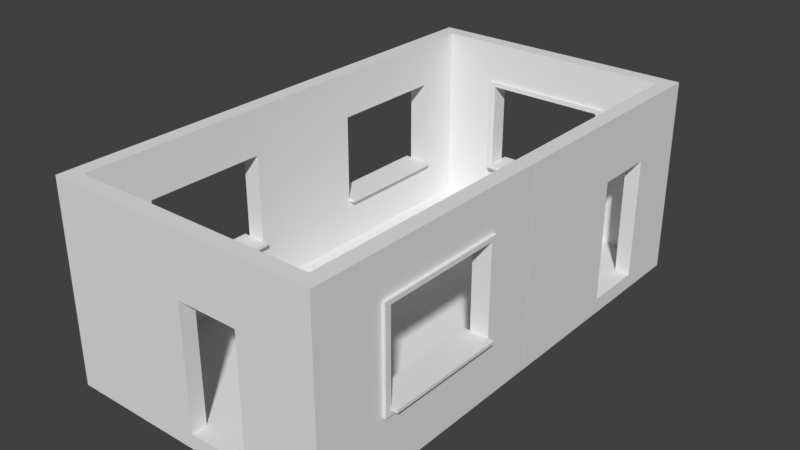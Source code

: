 # Source: RoomTest.blend  (saved by Blender 2.79.0; exported with 4.5.12 LTS)
import bpy
from mathutils import Matrix  # noqa: F401  (used for matrix-valued properties, if any)

bpy.ops.wm.read_factory_settings(use_empty=True)
scene = bpy.context.scene
scene.name = 'Scene'

# ---- collections
col_collection_1 = bpy.data.collections.new('Collection 1'); scene.collection.children.link(col_collection_1)
col_collection_11 = bpy.data.collections.new('Collection 11'); scene.collection.children.link(col_collection_11)

# ---- world
world_world = bpy.data.worlds.new('World'); scene.world = world_world
world_world.color = (0.05088, 0.05088, 0.05088)
world_world.use_sun_shadow = False
world_world.sun_shadow_jitter_overblur = 0.0
world_world.cycles.sampling_method = 'MANUAL'

# ---- meshes
me_mesh_pillar_vertical = bpy.data.meshes.new('Mesh_Pillar_Vertical')
me_mesh_pillar_vertical.from_pydata([(0.0, -0.25, 1.093e-08), (0.25, -0.25, 1.093e-08), (0.0, 3.0, 1.093e-08), (0.25, 3.0, 1.093e-08), (0.0, 3.0, 0.25), (0.0, -0.25, 0.25), (0.25, -0.25, 0.25), (0.25, 3.0, 0.25)], [], [(0, 2, 3, 1), (5, 6, 7, 4), (2, 0, 5, 4), (3, 2, 4, 7), (0, 1, 6, 5), (1, 3, 7, 6)])
me_mesh_pillar_vertical.use_remesh_preserve_volume = False
me_mesh_pillar_vertical.use_remesh_preserve_attributes = False
me_mesh_pillar_vertical.use_mirror_vertex_groups = False
me_mesh_pillar_vertical.update()
me_mesh_pillar_horizontal = bpy.data.meshes.new('Mesh_Pillar_Horizontal')
me_mesh_pillar_horizontal.from_pydata([(0.0, -0.25, -0.25), (4.0, -0.25, -0.25), (0.0, 0.0, -0.25), (4.0, 0.0, -0.25), (0.0, 0.0, 0.0), (0.0, -0.25, 0.0), (4.0, -0.25, 0.0), (4.0, 0.0, 0.0)], [], [(0, 2, 3, 1), (5, 6, 7, 4), (1, 3, 7, 6), (2, 0, 5, 4), (3, 2, 4, 7), (0, 1, 6, 5)])
me_mesh_pillar_horizontal.use_remesh_preserve_volume = False
me_mesh_pillar_horizontal.use_remesh_preserve_attributes = False
me_mesh_pillar_horizontal.use_mirror_vertex_groups = False
me_mesh_pillar_horizontal.update()
me_mesh_windowwall_detail = bpy.data.meshes.new('Mesh_WindowWall_Detail')
me_mesh_windowwall_detail.from_pydata([(0.0, 0.0, 0.0), (0.0, 3.0, 0.0), (4.0, 3.0, 0.0), (4.0, 0.0, 0.0), (0.0, 0.75, 0.0), (0.0, 1.5, 0.0), (0.0, 2.25, 0.0), (1.0, 3.0, 0.0), (2.0, 3.0, 0.0), (3.0, 3.0, 0.0), (4.0, 2.25, 0.0), (4.0, 1.5, 0.0), (4.0, 0.75, 0.0), (1.0, 0.0, 0.0), (2.0, 0.0, 0.0), (3.0, 0.0, 0.0), (1.0, 2.25, 0.0), (1.0, 1.5, 0.0), (1.0, 0.75, 0.0), (2.0, 2.25, 0.0), (0.0, 2.25, 0.0), (2.0, 0.75, 0.0), (3.0, 2.25, 0.0), (3.0, 1.5, 0.0), (3.0, 0.75, 0.0), (0.0, 3.0, 0.0), (3.0, 3.0, 0.0), (4.0, 3.0, 0.0), (4.0, 0.75, 0.0), (4.0, 0.0, 0.0), (3.0, 0.0, 0.0), (0.0, 0.0, 0.0), (0.0, 0.75, 0.0), (0.0, 1.5, 0.0), (1.0, 3.0, 0.0), (2.0, 3.0, 0.0), (4.0, 2.25, 0.0), (4.0, 1.5, 0.0), (1.0, 0.0, 0.0), (2.0, 0.0, 0.0), (1.0, 0.75, 0.0), (1.0, 2.25, 0.0), (1.0, 1.5, 0.0), (2.0, 0.75, 0.0), (2.0, 2.25, 0.0), (3.0, 0.75, 0.0), (3.0, 2.25, 0.0), (3.0, 1.5, 0.0), (3.0, 0.0, 0.0), (4.0, 0.0, 0.0), (4.0, 0.75, 0.0), (3.0, 3.0, 0.0), (4.0, 3.0, 0.0), (0.0, 2.25, 0.0), (0.0, 3.0, 0.0), (0.0, 0.0, 0.0), (0.0, 0.75, 0.0), (0.0, 1.5, 0.0), (1.0, 3.0, 0.0), (2.0, 3.0, 0.0), (4.0, 2.25, 0.0), (4.0, 1.5, 0.0), (1.0, 0.0, 0.0), (2.0, 0.0, 0.0), (1.0, 0.75, 0.0), (1.0, 2.25, 0.0), (1.0, 1.5, 0.0), (2.0, 0.75, 0.0), (2.0, 2.25, 0.0), (3.0, 0.75, 0.0), (3.0, 2.25, 0.0), (3.0, 1.5, 0.0), (3.0, 0.0, 0.25), (4.0, 0.0, 0.25), (4.0, 0.75, 0.25), (3.0, 3.0, 0.25), (4.0, 3.0, 0.25), (0.0, 2.25, 0.25), (0.0, 3.0, 0.25), (0.0, 0.0, 0.25), (0.0, 0.75, 0.25), (0.0, 1.5, 0.25), (1.0, 3.0, 0.25), (2.0, 3.0, 0.25), (4.0, 2.25, 0.25), (4.0, 1.5, 0.25), (1.0, 0.0, 0.25), (2.0, 0.0, 0.25), (1.0, 0.75, 0.25), (1.0, 2.25, 0.25), (1.0, 1.5, 0.25), (2.0, 0.8, 0.4), (2.0, 2.25, 0.25), (3.0, 0.75, 0.25), (3.0, 2.25, 0.25), (3.0, 1.5, 0.25), (3.1, 3.0, 0.0), (3.1, 0.0, 0.0), (3.1, 0.0, 0.0), (3.1, 3.0, 0.0), (3.1, 2.25, 0.0), (3.1, 1.5, 0.0), (3.1, 0.75, 0.0), (3.1, 0.0, 0.0), (3.1, 3.0, 0.0), (3.1, 0.0, 0.25), (3.1, 3.0, 0.25), (3.1, 2.25, 0.25), (3.1, 1.5, 0.25), (3.1, 0.75, 0.25), (0.9, 3.0, 0.0), (0.9, 0.0, 0.0), (0.9, 2.25, 0.0), (0.9, 1.5, 0.0), (0.9, 0.75, 0.0), (0.9, 3.0, 0.0), (0.9, 0.0, 0.0), (0.9, 3.0, 0.0), (0.9, 0.0, 0.0), (0.9, 3.0, 0.25), (0.9, 0.0, 0.25), (0.9, 2.25, 0.25), (0.9, 1.5, 0.25), (0.9, 0.75, 0.25), (0.0, 2.325, 0.0), (4.0, 2.325, 0.0), (1.0, 2.325, 0.0), (2.0, 2.325, 0.0), (3.0, 2.325, 0.0), (0.0, 2.325, 0.0), (4.0, 2.325, 0.0), (0.0, 2.325, 0.0), (4.0, 2.325, 0.0), (0.0, 2.325, 0.25), (4.0, 2.325, 0.25), (1.0, 2.325, 0.25), (2.0, 2.325, 0.25), (3.0, 2.325, 0.25), (3.1, 2.325, 0.25), (3.1, 2.325, 0.0), (0.9, 2.325, 0.25), (0.9, 2.325, 0.0), (4.0, 0.675, 0.0), (0.0, 0.675, 0.0), (1.0, 0.675, 0.0), (2.0, 0.675, 0.0), (4.0, 0.675, 0.0), (3.0, 0.675, 0.0), (0.0, 0.675, 0.0), (4.0, 0.675, 0.0), (0.0, 0.675, 0.0), (4.0, 0.675, 0.25), (0.0, 0.675, 0.25), (1.0, 0.675, 0.25), (2.0, 0.675, 0.25), (3.0, 0.675, 0.25), (3.1, 0.675, 0.25), (3.1, 0.675, 0.0), (0.9, 0.675, 0.25), (0.9, 0.675, 0.0), (1.0, 2.325, 0.3), (1.0, 2.25, 0.3), (1.0, 1.5, 0.3), (1.0, 0.75, 0.3), (2.0, 2.325, 0.3), (2.0, 2.25, 0.3), (3.0, 2.325, 0.3), (3.0, 2.25, 0.3), (3.0, 1.5, 0.3), (3.0, 0.75, 0.3), (2.0, 0.75, 0.3), (3.1, 2.25, 0.3), (3.1, 1.5, 0.3), (3.1, 0.75, 0.3), (3.1, 0.675, 0.3), (0.9, 2.25, 0.3), (0.9, 1.5, 0.3), (0.9, 0.75, 0.3), (0.9, 0.675, 0.3), (3.1, 2.325, 0.3), (0.9, 2.325, 0.3), (1.0, 0.675, 0.3), (2.0, 0.675, 0.3), (3.0, 0.675, 0.3), (1.0, 0.8, 0.25), (1.0, 0.8, 0.0), (2.0, 0.8, 0.0), (3.0, 0.8, 0.0), (2.0, 0.8, 0.25), (3.0, 0.8, 0.25), (2.0, 0.8, 0.3), (1.0, 0.8, 0.3), (3.0, 0.8, 0.3), (2.0, 0.75, 0.4), (3.0, 0.8, 0.4), (3.0, 0.75, 0.4), (1.0, 0.75, 0.4), (1.0, 0.8, 0.4), (2.0, 0.75, -0.1), (1.0, 0.75, -0.1), (3.0, 0.75, -0.1), (3.0, 0.8, -0.1), (2.0, 0.8, -0.1), (1.0, 0.8, -0.1)], [], [(157, 142, 3, 97), (159, 144, 13, 111), (144, 145, 14, 13), (145, 147, 15, 14), (141, 126, 16, 112), (112, 16, 17, 113), (113, 17, 18, 114), (126, 127, 19, 16), (40, 64, 67, 43), (30, 48, 63, 39), (127, 128, 22, 19), (115, 117, 58, 34), (44, 68, 65, 41), (139, 125, 10, 100), (100, 10, 11, 101), (101, 11, 12, 102), (39, 63, 62, 38), (129, 131, 54, 25), (33, 57, 53, 20), (116, 118, 55, 31), (32, 56, 57, 33), (37, 61, 50, 28), (42, 66, 64, 40), (148, 150, 56, 32), (97, 98, 30, 15), (16, 41, 42, 17), (18, 40, 43, 21), (10, 36, 37, 11), (23, 47, 46, 22), (143, 148, 32, 4), (17, 42, 40, 18), (22, 46, 44, 19), (11, 37, 28, 12), (24, 45, 47, 23), (4, 32, 33, 5), (111, 116, 31, 0), (5, 33, 20, 6), (21, 43, 45, 24), (14, 39, 38, 13), (110, 115, 34, 7), (124, 129, 25, 1), (15, 30, 39, 14), (7, 34, 35, 8), (96, 99, 27, 2), (19, 44, 41, 16), (8, 35, 26, 9), (142, 146, 29, 3), (125, 130, 36, 10), (117, 54, 78, 119), (65, 68, 92, 89), (62, 63, 87, 86), (53, 57, 81, 77), (118, 62, 86, 120), (57, 56, 80, 81), (50, 61, 85, 74), (64, 66, 90, 88), (150, 55, 79, 152), (61, 60, 84, 85), (66, 65, 89, 90), (131, 53, 77, 133), (34, 58, 59, 35), (98, 103, 48, 30), (46, 70, 68, 44), (35, 59, 51, 26), (47, 71, 70, 46), (146, 149, 49, 29), (43, 67, 69, 45), (130, 132, 60, 36), (45, 69, 71, 47), (41, 65, 66, 42), (99, 104, 52, 27), (36, 60, 61, 37), (154, 87, 72, 155), (153, 86, 87, 154), (158, 120, 86, 153), (156, 105, 73, 151), (137, 136, 164, 166), (153, 154, 182, 181), (94, 95, 168, 167), (140, 121, 175, 180), (92, 94, 167, 165), (138, 107, 84, 134), (107, 108, 85, 84), (108, 109, 74, 85), (103, 49, 73, 105), (63, 48, 72, 87), (88, 163, 191, 184), (59, 58, 82, 83), (149, 50, 74, 151), (68, 70, 94, 92), (51, 59, 83, 75), (70, 71, 95, 94), (104, 51, 75, 106), (192, 190, 91, 194), (132, 52, 76, 134), (71, 69, 93, 95), (52, 104, 106, 76), (48, 103, 105, 72), (122, 123, 177, 176), (158, 153, 181, 178), (156, 109, 173, 174), (155, 72, 105, 156), (26, 51, 104, 99), (29, 49, 103, 98), (9, 26, 99, 96), (3, 29, 98, 97), (23, 101, 102, 24), (22, 100, 101, 23), (128, 139, 100, 22), (147, 157, 97, 15), (81, 80, 123, 122), (77, 81, 122, 121), (133, 77, 121, 140), (152, 79, 120, 158), (55, 118, 120, 79), (58, 117, 119, 82), (1, 25, 115, 110), (13, 38, 116, 111), (38, 62, 118, 116), (25, 54, 117, 115), (5, 113, 114, 4), (6, 112, 113, 5), (124, 141, 112, 6), (143, 159, 111, 0), (1, 110, 141, 124), (78, 133, 140, 119), (9, 96, 139, 128), (75, 137, 138, 106), (60, 132, 134, 84), (106, 138, 134, 76), (83, 136, 137, 75), (82, 135, 136, 83), (119, 140, 135, 82), (27, 52, 132, 130), (54, 131, 133, 78), (2, 27, 130, 125), (6, 20, 129, 124), (20, 53, 131, 129), (96, 2, 125, 139), (8, 9, 128, 127), (7, 8, 127, 126), (110, 7, 126, 141), (4, 114, 159, 143), (80, 152, 158, 123), (24, 102, 157, 147), (169, 93, 189, 192), (49, 149, 151, 73), (109, 156, 151, 74), (107, 138, 179, 171), (89, 92, 165, 161), (138, 137, 166, 179), (28, 50, 149, 146), (56, 150, 152, 80), (12, 28, 146, 142), (0, 31, 148, 143), (31, 55, 150, 148), (21, 24, 147, 145), (18, 21, 145, 144), (114, 18, 144, 159), (102, 12, 142, 157), (180, 175, 161, 160), (175, 176, 162, 161), (176, 177, 163, 162), (160, 161, 165, 164), (164, 165, 167, 166), (168, 169, 173, 172), (167, 168, 172, 171), (166, 167, 171, 179), (169, 183, 174, 173), (177, 178, 181, 163), (163, 181, 182, 170), (170, 182, 183, 169), (121, 122, 176, 175), (93, 69, 187, 189), (95, 93, 169, 168), (154, 155, 183, 182), (136, 135, 160, 164), (90, 89, 161, 162), (135, 140, 180, 160), (123, 158, 178, 177), (88, 90, 162, 163), (109, 108, 172, 173), (155, 156, 174, 183), (108, 107, 171, 172), (186, 185, 184, 188), (187, 186, 188, 189), (188, 184, 191, 190), (189, 188, 190, 192), (191, 163, 196, 197), (64, 88, 184, 185), (185, 186, 202, 203), (64, 185, 203, 199), (193, 195, 194, 91), (196, 193, 91, 197), (169, 192, 194, 195), (170, 169, 195, 193), (163, 170, 193, 196), (190, 191, 197, 91), (200, 198, 202, 201), (198, 199, 203, 202), (187, 69, 200, 201), (186, 187, 201, 202), (69, 67, 198, 200), (67, 64, 199, 198)])
me_mesh_windowwall_detail.use_remesh_preserve_volume = False
me_mesh_windowwall_detail.use_remesh_preserve_attributes = False
me_mesh_windowwall_detail.use_mirror_vertex_groups = False
me_mesh_windowwall_detail.update()
me_mesh_doorwall = bpy.data.meshes.new('Mesh_DoorWall')
me_mesh_doorwall.from_pydata([(4.0, 3.0, 0.25), (0.0, 3.0, 0.0), (4.0, 3.0, 0.0), (4.0, 0.0, 0.0), (3.0, 0.0, 0.0), (3.0, 2.0, 0.0), (2.0, 2.0, 0.0), (2.0, 0.0, 0.0), (0.0, 0.0, 0.0), (0.0, 3.0, 0.25), (4.0, 0.0, 0.25), (3.0, 0.0, 0.25), (3.0, 2.0, 0.25), (2.0, 2.0, 0.25), (2.0, 0.0, 0.25), (0.0, 0.0, 0.25)], [], [(5, 12, 13, 6), (3, 10, 11, 4), (8, 7, 14, 15), (1, 9, 0, 2), (6, 13, 14, 7), (4, 11, 12, 5), (2, 0, 10, 3), (8, 15, 9, 1), (12, 11, 10, 0, 9, 15, 14, 13), (1, 2, 3, 4, 5, 6, 7, 8)])
me_mesh_doorwall.use_remesh_preserve_volume = False
me_mesh_doorwall.use_remesh_preserve_attributes = False
me_mesh_doorwall.use_mirror_vertex_groups = False
me_mesh_doorwall.update()
me_mesh_floortile = bpy.data.meshes.new('Mesh_FloorTile')
me_mesh_floortile.from_pydata([(0.0, 0.0, -0.25), (2.0, 0.0, -0.25), (0.0, 2.0, -0.25), (2.0, 2.0, -0.25), (0.0, 0.0, 0.0), (2.0, 0.0, 0.0), (0.0, 2.0, 0.0), (2.0, 2.0, 0.0)], [], [(0, 2, 3, 1), (4, 5, 7, 6), (3, 2, 6, 7), (0, 1, 5, 4), (1, 3, 7, 5), (2, 0, 4, 6)])
me_mesh_floortile.use_remesh_preserve_volume = False
me_mesh_floortile.use_remesh_preserve_attributes = False
me_mesh_floortile.use_mirror_vertex_groups = False
me_mesh_floortile.update()

# ---- objects
ob_room = bpy.data.objects.new('Room', None)
ob_pillar_vertical_2 = bpy.data.objects.new('Pillar_Vertical_2', me_mesh_pillar_vertical)
ob_pillar_horizontal_4 = bpy.data.objects.new('Pillar_Horizontal_4', me_mesh_pillar_horizontal)
ob_pillar_horizontal_5 = bpy.data.objects.new('Pillar_Horizontal_5', me_mesh_pillar_horizontal)
ob_pillar_horizontal_3 = bpy.data.objects.new('Pillar_Horizontal_3', me_mesh_pillar_horizontal)
ob_pillar_horizontal_2 = bpy.data.objects.new('Pillar_Horizontal_2', me_mesh_pillar_horizontal)
ob_windowwall_detail_l2 = bpy.data.objects.new('WindowWall_Detail_L2', me_mesh_windowwall_detail)
ob_windowwall_detail_l1 = bpy.data.objects.new('WindowWall_Detail_L1', me_mesh_windowwall_detail)
ob_doorwall_right = bpy.data.objects.new('DoorWall_Right', me_mesh_doorwall)
ob_windowwall_detail_r1 = bpy.data.objects.new('WindowWall_Detail_R1', me_mesh_windowwall_detail)
ob_floortile5 = bpy.data.objects.new('FloorTile5', me_mesh_floortile)
ob_floortile6 = bpy.data.objects.new('FloorTile6', me_mesh_floortile)
ob_floortile8 = bpy.data.objects.new('FloorTile8', me_mesh_floortile)
ob_floortile7 = bpy.data.objects.new('FloorTile7', me_mesh_floortile)
ob_floortile3 = bpy.data.objects.new('FloorTile3', me_mesh_floortile)
ob_floortile4 = bpy.data.objects.new('FloorTile4', me_mesh_floortile)
ob_floortile2 = bpy.data.objects.new('FloorTile2', me_mesh_floortile)
ob_floortile1 = bpy.data.objects.new('FloorTile1', me_mesh_floortile)
ob_doorwall_front = bpy.data.objects.new('DoorWall_Front', me_mesh_doorwall)
ob_windowwall_detail_back = bpy.data.objects.new('WindowWall_Detail_Back', me_mesh_windowwall_detail)
ob_pillar_horizontal_1 = bpy.data.objects.new('Pillar_Horizontal_1', me_mesh_pillar_horizontal)
ob_pillar_vertical_1 = bpy.data.objects.new('Pillar_Vertical_1', me_mesh_pillar_vertical)
ob_sm_square_detail_2x2x0_25 = bpy.data.objects.new('SM_Square_Detail_2x2x0.25', None)

# ---- transforms, parenting, visibility, modifiers, constraints
ob_room.location = (0.0, 0.0, 0.0)
ob_room.empty_image_offset = (0.0, 0.0)
ob_room.lineart.crease_threshold = 0.0
ob_pillar_vertical_2.parent = ob_room
ob_pillar_vertical_2.matrix_parent_inverse = Matrix(((1.0, 0.0, 0.0, -0.0), (0.0, 1.0, 0.0, -8.0), (0.0, 0.0, 1.0, -0.0), (0.0, 0.0, 0.0, 1.0)))
ob_pillar_vertical_2.location = (4.0, 0.0, 0.0)
ob_pillar_vertical_2.rotation_euler = (1.571, -0.0, 0.0)
ob_pillar_vertical_2.lineart.crease_threshold = 0.0
ob_pillar_horizontal_4.parent = ob_room
ob_pillar_horizontal_4.matrix_parent_inverse = Matrix(((1.0, 0.0, 0.0, -0.0), (0.0, 1.0, 0.0, -8.0), (0.0, 0.0, 1.0, -0.0), (0.0, 0.0, 0.0, 1.0)))
ob_pillar_horizontal_4.location = (4.0, 0.0, 0.0)
ob_pillar_horizontal_4.rotation_euler = (0.0, -0.0, 1.571)
ob_pillar_horizontal_4.lineart.crease_threshold = 0.0
ob_pillar_horizontal_5.parent = ob_room
ob_pillar_horizontal_5.matrix_parent_inverse = Matrix(((1.0, 0.0, 0.0, -0.0), (0.0, 1.0, 0.0, -8.0), (0.0, 0.0, 1.0, -0.0), (0.0, 0.0, 0.0, 1.0)))
ob_pillar_horizontal_5.location = (4.0, 4.0, 0.0)
ob_pillar_horizontal_5.rotation_euler = (0.0, -0.0, 1.571)
ob_pillar_horizontal_5.lineart.crease_threshold = 0.0
ob_pillar_horizontal_3.parent = ob_room
ob_pillar_horizontal_3.matrix_parent_inverse = Matrix(((1.0, 0.0, 0.0, -0.0), (0.0, 1.0, 0.0, -8.0), (0.0, 0.0, 1.0, -0.0), (0.0, 0.0, 0.0, 1.0)))
ob_pillar_horizontal_3.location = (-0.25, 4.0, 0.0)
ob_pillar_horizontal_3.rotation_euler = (0.0, -0.0, 1.571)
ob_pillar_horizontal_3.lineart.crease_threshold = 0.0
ob_pillar_horizontal_2.parent = ob_room
ob_pillar_horizontal_2.matrix_parent_inverse = Matrix(((1.0, 0.0, 0.0, -0.0), (0.0, 1.0, 0.0, -8.0), (0.0, 0.0, 1.0, -0.0), (0.0, 0.0, 0.0, 1.0)))
ob_pillar_horizontal_2.location = (-0.25, 0.0, 0.0)
ob_pillar_horizontal_2.rotation_euler = (0.0, -0.0, 1.571)
ob_pillar_horizontal_2.lineart.crease_threshold = 0.0
ob_windowwall_detail_l2.parent = ob_room
ob_windowwall_detail_l2.location = (-2.384e-07, 0.0, 0.0)
ob_windowwall_detail_l2.rotation_euler = (1.571, -0.0, 4.712)
ob_windowwall_detail_l2.lineart.crease_threshold = 0.0
ob_windowwall_detail_l1.parent = ob_room
ob_windowwall_detail_l1.location = (0.0, -4.0, 0.0)
ob_windowwall_detail_l1.rotation_euler = (1.571, -0.0, 4.712)
ob_windowwall_detail_l1.lineart.crease_threshold = 0.0
ob_doorwall_right.parent = ob_room
ob_doorwall_right.location = (4.0, -4.0, 0.0)
ob_doorwall_right.rotation_euler = (1.571, -0.0, 1.571)
ob_doorwall_right.lineart.crease_threshold = 0.0
ob_windowwall_detail_r1.parent = ob_room
ob_windowwall_detail_r1.location = (4.0, -8.0, 0.0)
ob_windowwall_detail_r1.rotation_euler = (1.571, -0.0, 1.571)
ob_windowwall_detail_r1.lineart.crease_threshold = 0.0
ob_floortile5.parent = ob_room
ob_floortile5.location = (0.0, -4.0, 0.0)
ob_floortile5.lineart.crease_threshold = 0.0
ob_floortile6.parent = ob_room
ob_floortile6.location = (2.0, -4.0, 0.0)
ob_floortile6.lineart.crease_threshold = 0.0
ob_floortile8.parent = ob_room
ob_floortile8.location = (2.0, -2.0, 0.0)
ob_floortile8.lineart.crease_threshold = 0.0
ob_floortile7.parent = ob_room
ob_floortile7.location = (0.0, -2.0, 0.0)
ob_floortile7.lineart.crease_threshold = 0.0
ob_floortile3.parent = ob_room
ob_floortile3.location = (0.0, -6.0, 0.0)
ob_floortile3.lineart.crease_threshold = 0.0
ob_floortile4.parent = ob_room
ob_floortile4.location = (2.0, -6.0, 0.0)
ob_floortile4.lineart.crease_threshold = 0.0
ob_floortile2.parent = ob_room
ob_floortile2.location = (2.0, -8.0, 0.0)
ob_floortile2.lineart.crease_threshold = 0.0
ob_floortile1.parent = ob_room
ob_floortile1.location = (0.0, -8.0, 0.0)
ob_floortile1.lineart.crease_threshold = 0.0
ob_doorwall_front.parent = ob_room
ob_doorwall_front.location = (0.0, -8.0, 0.0)
ob_doorwall_front.rotation_euler = (1.571, -0.0, 0.0)
ob_doorwall_front.lineart.crease_threshold = 0.0
ob_windowwall_detail_back.parent = ob_room
ob_windowwall_detail_back.location = (0.0, 0.0, 0.0)
ob_windowwall_detail_back.rotation_euler = (1.571, -0.0, 0.0)
ob_windowwall_detail_back.lineart.crease_threshold = 0.0
ob_pillar_horizontal_1.parent = ob_room
ob_pillar_horizontal_1.matrix_parent_inverse = Matrix(((1.0, 0.0, 0.0, -0.0), (0.0, 1.0, 0.0, -8.0), (0.0, 0.0, 1.0, -0.0), (0.0, 0.0, 0.0, 1.0)))
ob_pillar_horizontal_1.location = (0.0, 0.0, 0.0)
ob_pillar_horizontal_1.lineart.crease_threshold = 0.0
ob_pillar_vertical_1.parent = ob_room
ob_pillar_vertical_1.matrix_parent_inverse = Matrix(((1.0, 0.0, 0.0, -0.0), (0.0, 1.0, 0.0, -8.0), (0.0, 0.0, 1.0, -0.0), (0.0, 0.0, 0.0, 1.0)))
ob_pillar_vertical_1.location = (-0.25, 0.0, 0.0)
ob_pillar_vertical_1.rotation_euler = (1.571, -0.0, 0.0)
ob_pillar_vertical_1.lineart.crease_threshold = 0.0
ob_sm_square_detail_2x2x0_25.location = (0.0, 0.0, 0.0)

# ---- collection membership
col_collection_1.objects.link(ob_room)
col_collection_1.objects.link(ob_pillar_vertical_2)
col_collection_1.objects.link(ob_pillar_horizontal_4)
col_collection_1.objects.link(ob_pillar_horizontal_5)
col_collection_1.objects.link(ob_pillar_horizontal_3)
col_collection_1.objects.link(ob_pillar_horizontal_2)
col_collection_1.objects.link(ob_windowwall_detail_l2)
col_collection_1.objects.link(ob_windowwall_detail_l1)
col_collection_1.objects.link(ob_doorwall_right)
col_collection_1.objects.link(ob_windowwall_detail_r1)
col_collection_1.objects.link(ob_floortile5)
col_collection_1.objects.link(ob_floortile6)
col_collection_1.objects.link(ob_floortile8)
col_collection_1.objects.link(ob_floortile7)
col_collection_1.objects.link(ob_floortile3)
col_collection_1.objects.link(ob_floortile4)
col_collection_1.objects.link(ob_floortile2)
col_collection_1.objects.link(ob_floortile1)
col_collection_1.objects.link(ob_doorwall_front)
col_collection_1.objects.link(ob_windowwall_detail_back)
col_collection_1.objects.link(ob_pillar_horizontal_1)
col_collection_1.objects.link(ob_pillar_vertical_1)
col_collection_11.objects.link(ob_sm_square_detail_2x2x0_25)

# ---- scene / render settings (as saved in the file)
scene.frame_start = 1; scene.frame_end = 250; scene.frame_set(1)
scene.render.engine = 'CYCLES'
scene.render.resolution_percentage = 50
scene.render.dither_intensity = 0.0
scene.cycles.use_denoising = False
scene.cycles.samples = 128
scene.cycles.sampling_pattern = 'TABULATED_SOBOL'
scene.cycles.use_adaptive_sampling = False
scene.cycles.use_light_tree = False
scene.cycles.blur_glossy = 0.0
scene.cycles.sample_clamp_indirect = 0.0
scene.view_settings.view_transform = 'Standard'
bpy.context.view_layer.update()

# ---- added for rendering (the .blend has no active camera and no usable light): camera, sun
cam_auto = bpy.data.cameras.new('AutoCamera')
cam_auto.lens = 50.0
cam_auto.sensor_width = 36.0
cam_auto.clip_end = 1000.0
ob_auto_camera = bpy.data.objects.new('AutoCamera', cam_auto)
scene.collection.objects.link(ob_auto_camera)
ob_auto_camera.location = (11.4048, -15.3608, 8.89885)
ob_auto_camera.rotation_euler = (1.09748, -7.21219e-08, 0.694738)
scene.camera = ob_auto_camera
light_auto_sun = bpy.data.lights.new('AutoSun', 'SUN')
light_auto_sun.energy = 3.0
light_auto_sun.angle = 0.0523599
ob_auto_sun = bpy.data.objects.new('AutoSun', light_auto_sun)
scene.collection.objects.link(ob_auto_sun)
ob_auto_sun.rotation_euler = (0.872665, 0.174533, 0.523599)
bpy.context.view_layer.update()
